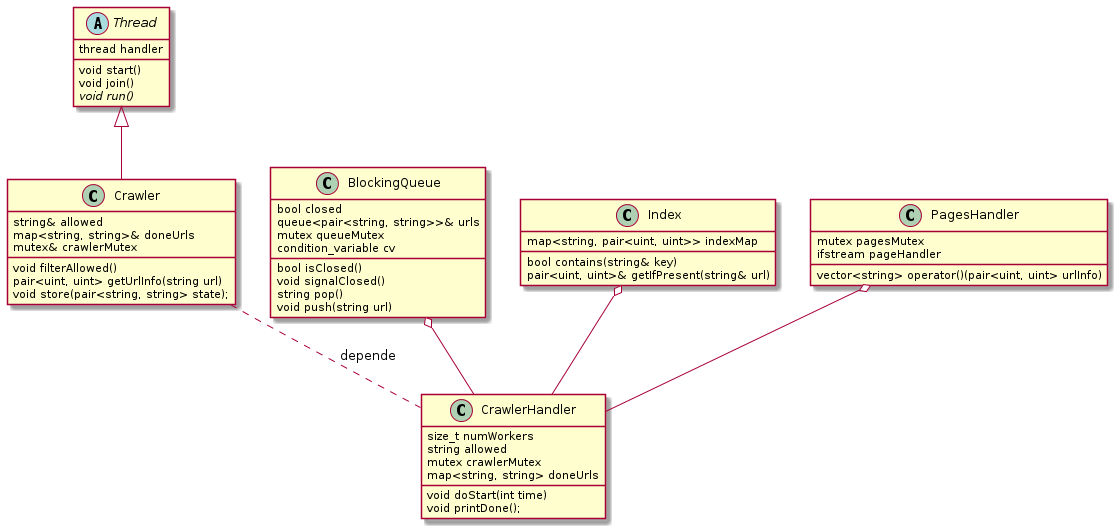

The diagram above was rendered by PlantUML. Its source (embedded in the PNG):
@startuml
abstract class Thread {
	thread handler
	void start()
	void join()
	{abstract} void run()
}

class Crawler { 
	string& allowed
	map<string, string>& doneUrls
	mutex& crawlerMutex

	void filterAllowed()
	pair<uint, uint> getUrlInfo(string url)
	void store(pair<string, string> state);
}

Thread <|-- Crawler

class BlockingQueue{
	bool closed
	queue<pair<string, string>>& urls
	mutex queueMutex
	condition_variable cv
	
	bool isClosed()
	void signalClosed()
	string pop()
	void push(string url)
}

class CrawlerHandler {
	size_t numWorkers
	string allowed
	mutex crawlerMutex
	map<string, string> doneUrls

	void doStart(int time)
	void printDone();
}

Crawler .. CrawlerHandler : depende
BlockingQueue o-- CrawlerHandler

class Index { 
	map<string, pair<uint, uint>> indexMap
	bool contains(string& key)
	pair<uint, uint>& getIfPresent(string& url)
}

Index o-- CrawlerHandler

class PagesHandler {
	mutex pagesMutex
	ifstream pageHandler
	vector<string> operator()(pair<uint, uint> urlInfo)
}

PagesHandler o-- CrawlerHandler

@enduml